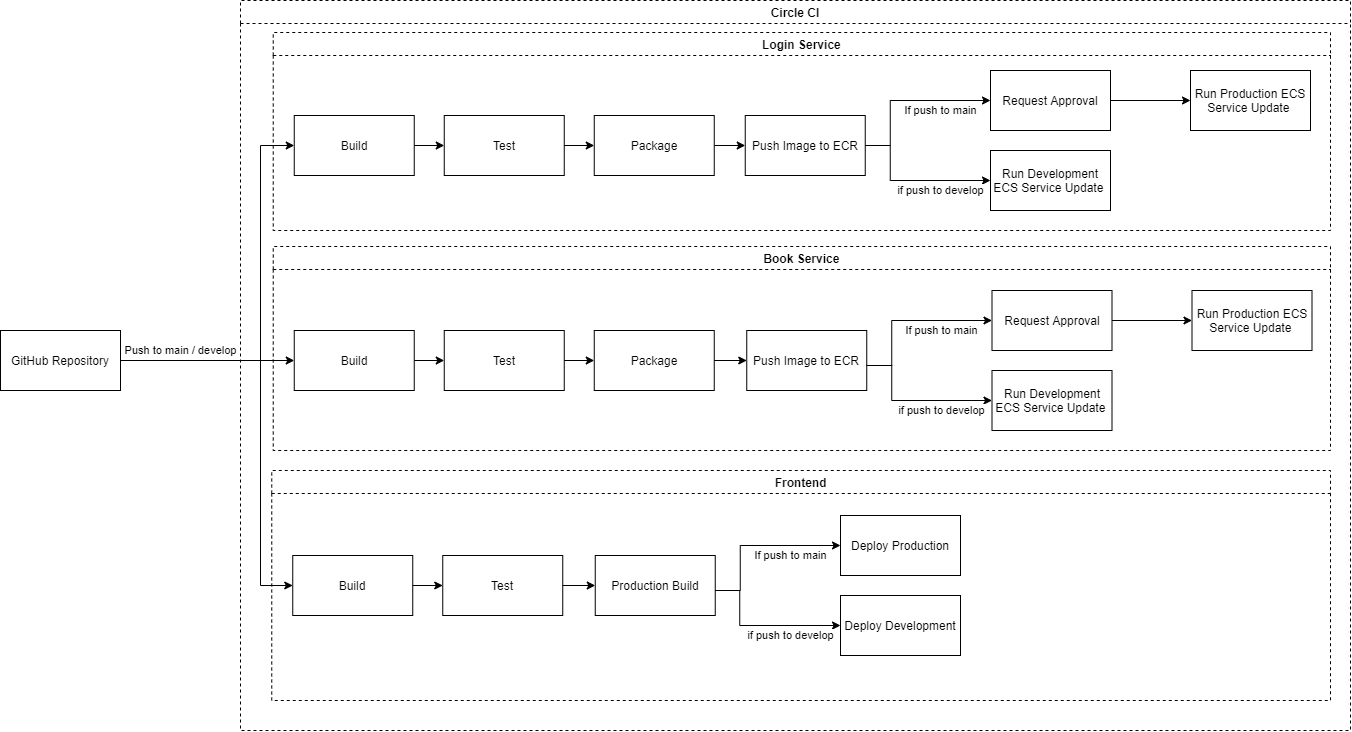

The diagram above was exported from draw.io. Its source (the exported page's mxGraphModel, read from the mxfile embedded in the PNG):
<mxGraphModel dx="1375" dy="821" grid="1" gridSize="10" guides="1" tooltips="1" connect="1" arrows="1" fold="1" page="1" pageScale="1" pageWidth="1100" pageHeight="850" math="0" shadow="0">
  <root>
    <mxCell id="0" />
    <mxCell id="1" parent="0" />
    <mxCell id="42" style="edgeStyle=orthogonalEdgeStyle;rounded=0;orthogonalLoop=1;jettySize=auto;html=1;exitX=1;exitY=0.5;exitDx=0;exitDy=0;startArrow=none;startFill=0;endArrow=classic;endFill=1;" edge="1" parent="1" source="2" target="17">
      <mxGeometry relative="1" as="geometry">
        <Array as="points">
          <mxPoint x="270" y="640" />
          <mxPoint x="270" y="425" />
        </Array>
      </mxGeometry>
    </mxCell>
    <mxCell id="43" style="edgeStyle=orthogonalEdgeStyle;rounded=0;orthogonalLoop=1;jettySize=auto;html=1;exitX=1;exitY=0.5;exitDx=0;exitDy=0;entryX=0;entryY=0.5;entryDx=0;entryDy=0;startArrow=none;startFill=0;endArrow=classic;endFill=1;" edge="1" parent="1" source="2" target="24">
      <mxGeometry relative="1" as="geometry" />
    </mxCell>
    <mxCell id="52" value="Push to main / develop" style="edgeStyle=orthogonalEdgeStyle;rounded=0;orthogonalLoop=1;jettySize=auto;html=1;exitX=1;exitY=0.5;exitDx=0;exitDy=0;entryX=0;entryY=0.5;entryDx=0;entryDy=0;startArrow=none;startFill=0;endArrow=classic;endFill=1;" edge="1" parent="1" source="2" target="45">
      <mxGeometry x="-0.6979" y="10" relative="1" as="geometry">
        <Array as="points">
          <mxPoint x="270" y="640" />
          <mxPoint x="270" y="865" />
        </Array>
        <mxPoint as="offset" />
      </mxGeometry>
    </mxCell>
    <mxCell id="2" value="GitHub Repository" style="rounded=0;whiteSpace=wrap;html=1;" vertex="1" parent="1">
      <mxGeometry x="10" y="610" width="120" height="60" as="geometry" />
    </mxCell>
    <mxCell id="16" value="Circle CI" style="swimlane;dashed=1;" vertex="1" parent="1">
      <mxGeometry x="250" y="280" width="1110" height="730" as="geometry" />
    </mxCell>
    <mxCell id="22" value="Login Service" style="swimlane;dashed=1;" vertex="1" parent="16">
      <mxGeometry x="32.75" y="32" width="1057.25" height="198" as="geometry" />
    </mxCell>
    <mxCell id="17" value="Build" style="rounded=0;whiteSpace=wrap;html=1;" vertex="1" parent="22">
      <mxGeometry x="21" y="83" width="120" height="60" as="geometry" />
    </mxCell>
    <mxCell id="18" value="Test" style="rounded=0;whiteSpace=wrap;html=1;" vertex="1" parent="22">
      <mxGeometry x="171" y="83" width="120" height="60" as="geometry" />
    </mxCell>
    <mxCell id="19" style="edgeStyle=orthogonalEdgeStyle;rounded=0;orthogonalLoop=1;jettySize=auto;html=1;exitX=1;exitY=0.5;exitDx=0;exitDy=0;" edge="1" parent="22" source="17" target="18">
      <mxGeometry relative="1" as="geometry" />
    </mxCell>
    <mxCell id="40" style="edgeStyle=orthogonalEdgeStyle;rounded=0;orthogonalLoop=1;jettySize=auto;html=1;exitX=1;exitY=0.5;exitDx=0;exitDy=0;startArrow=none;startFill=0;endArrow=classic;endFill=1;" edge="1" parent="22" source="20" target="39">
      <mxGeometry relative="1" as="geometry" />
    </mxCell>
    <mxCell id="20" value="Package" style="rounded=0;whiteSpace=wrap;html=1;" vertex="1" parent="22">
      <mxGeometry x="321" y="83" width="120" height="60" as="geometry" />
    </mxCell>
    <mxCell id="21" style="edgeStyle=orthogonalEdgeStyle;rounded=0;orthogonalLoop=1;jettySize=auto;html=1;exitX=1;exitY=0.5;exitDx=0;exitDy=0;" edge="1" parent="22" source="18" target="20">
      <mxGeometry relative="1" as="geometry" />
    </mxCell>
    <mxCell id="63" value="If push to main" style="edgeStyle=orthogonalEdgeStyle;rounded=0;orthogonalLoop=1;jettySize=auto;html=1;exitX=1;exitY=0.5;exitDx=0;exitDy=0;startArrow=none;startFill=0;endArrow=classic;endFill=1;" edge="1" parent="22" source="39" target="56">
      <mxGeometry x="0.4125" y="-10" relative="1" as="geometry">
        <Array as="points">
          <mxPoint x="617" y="113" />
          <mxPoint x="617" y="68" />
        </Array>
        <mxPoint as="offset" />
      </mxGeometry>
    </mxCell>
    <mxCell id="64" value="if push to develop" style="edgeStyle=orthogonalEdgeStyle;rounded=0;orthogonalLoop=1;jettySize=auto;html=1;exitX=1;exitY=0.5;exitDx=0;exitDy=0;startArrow=none;startFill=0;endArrow=classic;endFill=1;" edge="1" parent="22" source="39" target="59">
      <mxGeometry x="0.3761" y="-10" relative="1" as="geometry">
        <Array as="points">
          <mxPoint x="617" y="113" />
          <mxPoint x="617" y="148" />
        </Array>
        <mxPoint as="offset" />
      </mxGeometry>
    </mxCell>
    <mxCell id="39" value="Push Image to ECR" style="rounded=0;whiteSpace=wrap;html=1;" vertex="1" parent="22">
      <mxGeometry x="472" y="83" width="120" height="60" as="geometry" />
    </mxCell>
    <mxCell id="56" value="Request Approval" style="rounded=0;whiteSpace=wrap;html=1;" vertex="1" parent="22">
      <mxGeometry x="717.25" y="38" width="120" height="60" as="geometry" />
    </mxCell>
    <mxCell id="59" value="Run Development ECS Service Update&amp;nbsp;" style="rounded=0;whiteSpace=wrap;html=1;" vertex="1" parent="22">
      <mxGeometry x="717.25" y="118" width="120" height="60" as="geometry" />
    </mxCell>
    <mxCell id="78" value="" style="edgeStyle=orthogonalEdgeStyle;rounded=0;orthogonalLoop=1;jettySize=auto;html=1;startArrow=none;startFill=0;endArrow=classic;endFill=1;" edge="1" parent="22" target="79" source="56">
      <mxGeometry relative="1" as="geometry">
        <mxPoint x="837.25" y="68" as="sourcePoint" />
      </mxGeometry>
    </mxCell>
    <mxCell id="79" value="Run Production ECS Service Update&amp;nbsp;" style="rounded=0;whiteSpace=wrap;html=1;" vertex="1" parent="22">
      <mxGeometry x="917.25" y="38" width="120" height="60" as="geometry" />
    </mxCell>
    <mxCell id="23" value="Book Service" style="swimlane;dashed=1;" vertex="1" parent="16">
      <mxGeometry x="32.75" y="246" width="1057.25" height="204" as="geometry" />
    </mxCell>
    <mxCell id="24" value="Build" style="rounded=0;whiteSpace=wrap;html=1;" vertex="1" parent="23">
      <mxGeometry x="21" y="84" width="120" height="60" as="geometry" />
    </mxCell>
    <mxCell id="25" value="Test" style="rounded=0;whiteSpace=wrap;html=1;" vertex="1" parent="23">
      <mxGeometry x="171" y="84" width="120" height="60" as="geometry" />
    </mxCell>
    <mxCell id="26" style="edgeStyle=orthogonalEdgeStyle;rounded=0;orthogonalLoop=1;jettySize=auto;html=1;exitX=1;exitY=0.5;exitDx=0;exitDy=0;" edge="1" parent="23" source="24" target="25">
      <mxGeometry relative="1" as="geometry" />
    </mxCell>
    <mxCell id="27" value="Package" style="rounded=0;whiteSpace=wrap;html=1;" vertex="1" parent="23">
      <mxGeometry x="321" y="84" width="120" height="60" as="geometry" />
    </mxCell>
    <mxCell id="28" style="edgeStyle=orthogonalEdgeStyle;rounded=0;orthogonalLoop=1;jettySize=auto;html=1;exitX=1;exitY=0.5;exitDx=0;exitDy=0;" edge="1" parent="23" source="25" target="27">
      <mxGeometry relative="1" as="geometry" />
    </mxCell>
    <mxCell id="38" value="Push Image to ECR" style="rounded=0;whiteSpace=wrap;html=1;" vertex="1" parent="23">
      <mxGeometry x="473.5" y="84" width="120" height="60" as="geometry" />
    </mxCell>
    <mxCell id="35" style="edgeStyle=orthogonalEdgeStyle;rounded=0;orthogonalLoop=1;jettySize=auto;html=1;exitX=1;exitY=0.5;exitDx=0;exitDy=0;startArrow=none;startFill=0;endArrow=classic;endFill=1;" edge="1" parent="23" source="27" target="38">
      <mxGeometry relative="1" as="geometry">
        <mxPoint x="787.5" y="52" as="targetPoint" />
        <Array as="points" />
      </mxGeometry>
    </mxCell>
    <mxCell id="65" value="If push to main" style="edgeStyle=orthogonalEdgeStyle;rounded=0;orthogonalLoop=1;jettySize=auto;html=1;exitX=1;exitY=0.5;exitDx=0;exitDy=0;startArrow=none;startFill=0;endArrow=classic;endFill=1;" edge="1" parent="23" target="67">
      <mxGeometry x="0.4125" y="-10" relative="1" as="geometry">
        <mxPoint x="593.4999999999998" y="119" as="sourcePoint" />
        <Array as="points">
          <mxPoint x="618.5" y="119" />
          <mxPoint x="618.5" y="74" />
        </Array>
        <mxPoint as="offset" />
      </mxGeometry>
    </mxCell>
    <mxCell id="66" value="if push to develop" style="edgeStyle=orthogonalEdgeStyle;rounded=0;orthogonalLoop=1;jettySize=auto;html=1;exitX=1;exitY=0.5;exitDx=0;exitDy=0;startArrow=none;startFill=0;endArrow=classic;endFill=1;" edge="1" parent="23" target="68">
      <mxGeometry x="0.3761" y="-10" relative="1" as="geometry">
        <mxPoint x="593.4999999999998" y="119" as="sourcePoint" />
        <Array as="points">
          <mxPoint x="618.5" y="119" />
          <mxPoint x="618.5" y="154" />
        </Array>
        <mxPoint as="offset" />
      </mxGeometry>
    </mxCell>
    <mxCell id="77" value="" style="edgeStyle=orthogonalEdgeStyle;rounded=0;orthogonalLoop=1;jettySize=auto;html=1;startArrow=none;startFill=0;endArrow=classic;endFill=1;" edge="1" parent="23" source="67" target="76">
      <mxGeometry relative="1" as="geometry" />
    </mxCell>
    <mxCell id="67" value="Request Approval" style="rounded=0;whiteSpace=wrap;html=1;" vertex="1" parent="23">
      <mxGeometry x="718.75" y="44" width="120" height="60" as="geometry" />
    </mxCell>
    <mxCell id="68" value="Run Development ECS Service Update&amp;nbsp;" style="rounded=0;whiteSpace=wrap;html=1;" vertex="1" parent="23">
      <mxGeometry x="718.75" y="124" width="120" height="60" as="geometry" />
    </mxCell>
    <mxCell id="76" value="Run Production ECS Service Update&amp;nbsp;" style="rounded=0;whiteSpace=wrap;html=1;" vertex="1" parent="23">
      <mxGeometry x="918.75" y="44" width="120" height="60" as="geometry" />
    </mxCell>
    <mxCell id="44" value="Frontend" style="swimlane;dashed=1;" vertex="1" parent="16">
      <mxGeometry x="31.25" y="470" width="1058.75" height="230" as="geometry" />
    </mxCell>
    <mxCell id="45" value="Build" style="rounded=0;whiteSpace=wrap;html=1;" vertex="1" parent="44">
      <mxGeometry x="21" y="85" width="120" height="60" as="geometry" />
    </mxCell>
    <mxCell id="46" value="Test" style="rounded=0;whiteSpace=wrap;html=1;" vertex="1" parent="44">
      <mxGeometry x="171" y="85" width="120" height="60" as="geometry" />
    </mxCell>
    <mxCell id="47" style="edgeStyle=orthogonalEdgeStyle;rounded=0;orthogonalLoop=1;jettySize=auto;html=1;exitX=1;exitY=0.5;exitDx=0;exitDy=0;" edge="1" parent="44" source="45" target="46">
      <mxGeometry relative="1" as="geometry" />
    </mxCell>
    <mxCell id="54" value="Production Build" style="rounded=0;whiteSpace=wrap;html=1;" vertex="1" parent="44">
      <mxGeometry x="323.5" y="85" width="120" height="60" as="geometry" />
    </mxCell>
    <mxCell id="53" style="edgeStyle=orthogonalEdgeStyle;rounded=0;orthogonalLoop=1;jettySize=auto;html=1;exitX=1;exitY=0.5;exitDx=0;exitDy=0;startArrow=none;startFill=0;endArrow=classic;endFill=1;" edge="1" parent="44" source="46" target="54">
      <mxGeometry relative="1" as="geometry">
        <mxPoint x="377.5" y="115.24137931034488" as="targetPoint" />
      </mxGeometry>
    </mxCell>
    <mxCell id="72" value="If push to main" style="edgeStyle=orthogonalEdgeStyle;rounded=0;orthogonalLoop=1;jettySize=auto;html=1;exitX=1;exitY=0.5;exitDx=0;exitDy=0;startArrow=none;startFill=0;endArrow=classic;endFill=1;" edge="1" parent="44" target="74">
      <mxGeometry x="0.4125" y="-10" relative="1" as="geometry">
        <mxPoint x="443.4999999999998" y="120" as="sourcePoint" />
        <Array as="points">
          <mxPoint x="468.5" y="120" />
          <mxPoint x="468.5" y="75" />
        </Array>
        <mxPoint as="offset" />
      </mxGeometry>
    </mxCell>
    <mxCell id="73" value="if push to develop" style="edgeStyle=orthogonalEdgeStyle;rounded=0;orthogonalLoop=1;jettySize=auto;html=1;startArrow=none;startFill=0;endArrow=classic;endFill=1;" edge="1" parent="44" target="75" source="54">
      <mxGeometry x="0.3761" y="-10" relative="1" as="geometry">
        <mxPoint x="443.4999999999998" y="120" as="sourcePoint" />
        <Array as="points">
          <mxPoint x="468" y="120" />
          <mxPoint x="468" y="155" />
        </Array>
        <mxPoint as="offset" />
      </mxGeometry>
    </mxCell>
    <mxCell id="74" value="Deploy Production" style="rounded=0;whiteSpace=wrap;html=1;" vertex="1" parent="44">
      <mxGeometry x="568.75" y="45" width="120" height="60" as="geometry" />
    </mxCell>
    <mxCell id="75" value="Deploy Development" style="rounded=0;whiteSpace=wrap;html=1;" vertex="1" parent="44">
      <mxGeometry x="568.75" y="125" width="120" height="60" as="geometry" />
    </mxCell>
  </root>
</mxGraphModel>